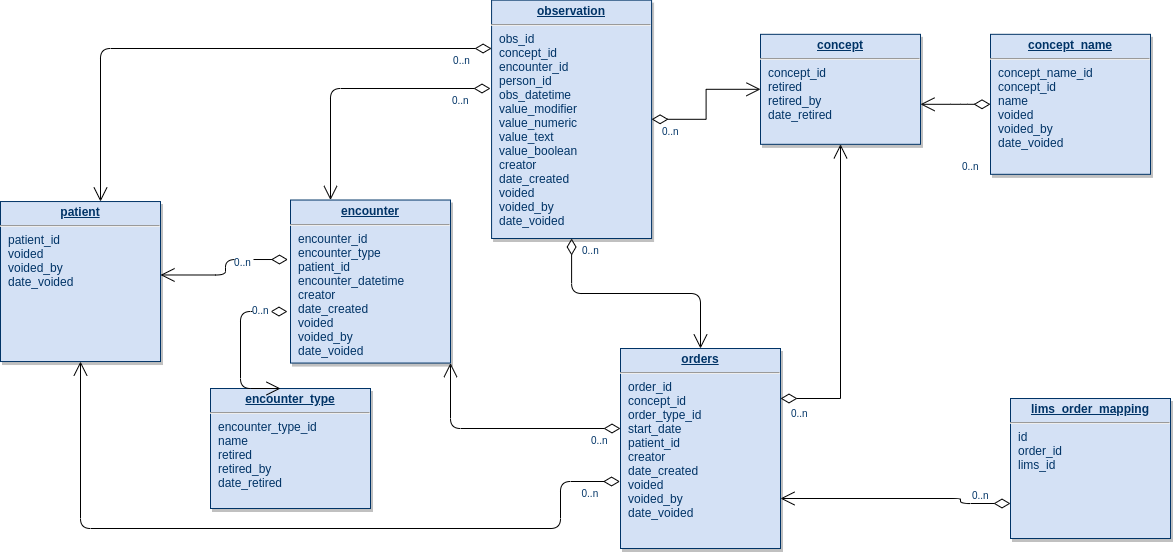

The diagram above was exported from draw.io. Its source (the exported page's mxGraphModel, read from the mxfile embedded in the PNG):
<mxGraphModel dx="1422" dy="816" grid="1" gridSize="10" guides="1" tooltips="1" connect="1" arrows="1" fold="1" page="1" pageScale="1" pageWidth="826" pageHeight="1169" background="#ffffff" math="0" shadow="0">
  <root>
    <mxCell id="0" />
    <mxCell id="1" parent="0" />
    <mxCell id="21" value="&lt;p style=&quot;margin: 0px ; margin-top: 4px ; text-align: center ; text-decoration: underline&quot;&gt;&lt;b&gt;encounter_type&lt;/b&gt;&lt;/p&gt;&lt;hr&gt;&lt;p style=&quot;margin: 0px ; margin-left: 8px&quot;&gt;encounter_type_id&lt;/p&gt;&lt;p style=&quot;margin: 0px ; margin-left: 8px&quot;&gt;name&lt;/p&gt;&lt;p style=&quot;margin: 0px ; margin-left: 8px&quot;&gt;retired&lt;/p&gt;&lt;p style=&quot;margin: 0px ; margin-left: 8px&quot;&gt;retired_by&lt;/p&gt;&lt;p style=&quot;margin: 0px ; margin-left: 8px&quot;&gt;date_retired&lt;/p&gt;" style="verticalAlign=top;align=left;overflow=fill;fontSize=12;fontFamily=Helvetica;html=1;strokeColor=#003366;shadow=1;fillColor=#D4E1F5;fontColor=#003366" parent="1" vertex="1">
      <mxGeometry x="310" y="490" width="160" height="120" as="geometry" />
    </mxCell>
    <mxCell id="22" value="&lt;p style=&quot;margin: 0px ; margin-top: 4px ; text-align: center ; text-decoration: underline&quot;&gt;&lt;b&gt;concept&lt;/b&gt;&lt;/p&gt;&lt;hr&gt;&lt;p style=&quot;margin: 0px ; margin-left: 8px&quot;&gt;concept_id&lt;/p&gt;&lt;p style=&quot;margin: 0px ; margin-left: 8px&quot;&gt;retired&lt;/p&gt;&lt;p style=&quot;margin: 0px ; margin-left: 8px&quot;&gt;retired_by&lt;/p&gt;&lt;p style=&quot;margin: 0px ; margin-left: 8px&quot;&gt;date_retired&lt;/p&gt;" style="verticalAlign=top;align=left;overflow=fill;fontSize=12;fontFamily=Helvetica;html=1;strokeColor=#003366;shadow=1;fillColor=#D4E1F5;fontColor=#003366" parent="1" vertex="1">
      <mxGeometry x="860" y="135.82" width="160" height="110" as="geometry" />
    </mxCell>
    <mxCell id="23" value="&lt;p style=&quot;margin: 0px ; margin-top: 4px ; text-align: center ; text-decoration: underline&quot;&gt;&lt;b&gt;observation&lt;/b&gt;&lt;/p&gt;&lt;hr&gt;&lt;p style=&quot;margin: 0px ; margin-left: 8px&quot;&gt;obs_id&lt;/p&gt;&lt;p style=&quot;margin: 0px ; margin-left: 8px&quot;&gt;concept_id&lt;/p&gt;&lt;p style=&quot;margin: 0px ; margin-left: 8px&quot;&gt;encounter_id&lt;/p&gt;&lt;p style=&quot;margin: 0px ; margin-left: 8px&quot;&gt;person_id&lt;/p&gt;&lt;p style=&quot;margin: 0px ; margin-left: 8px&quot;&gt;obs_datetime&lt;/p&gt;&lt;p style=&quot;margin: 0px ; margin-left: 8px&quot;&gt;value_modifier&lt;/p&gt;&lt;p style=&quot;margin: 0px ; margin-left: 8px&quot;&gt;value_numeric&lt;/p&gt;&lt;p style=&quot;margin: 0px ; margin-left: 8px&quot;&gt;value_text&lt;/p&gt;&lt;p style=&quot;margin: 0px ; margin-left: 8px&quot;&gt;value_boolean&lt;/p&gt;&lt;p style=&quot;margin: 0px ; margin-left: 8px&quot;&gt;creator&lt;/p&gt;&lt;p style=&quot;margin: 0px ; margin-left: 8px&quot;&gt;date_created&lt;/p&gt;&lt;p style=&quot;margin: 0px ; margin-left: 8px&quot;&gt;voided&lt;/p&gt;&lt;p style=&quot;margin: 0px ; margin-left: 8px&quot;&gt;voided_by&lt;/p&gt;&lt;p style=&quot;margin: 0px ; margin-left: 8px&quot;&gt;date_voided&lt;/p&gt;&lt;p style=&quot;margin: 0px ; margin-left: 8px&quot;&gt;&lt;br&gt;&lt;/p&gt;" style="verticalAlign=top;align=left;overflow=fill;fontSize=12;fontFamily=Helvetica;html=1;strokeColor=#003366;shadow=1;fillColor=#D4E1F5;fontColor=#003366" parent="1" vertex="1">
      <mxGeometry x="591.08" y="101.64" width="160" height="238.36" as="geometry" />
    </mxCell>
    <mxCell id="24" value="&lt;p style=&quot;margin: 0px ; margin-top: 4px ; text-align: center ; text-decoration: underline&quot;&gt;&lt;strong&gt;encounter&lt;/strong&gt;&lt;/p&gt;&lt;hr&gt;&lt;p style=&quot;margin: 0px ; margin-left: 8px&quot;&gt;encounter_id&lt;/p&gt;&lt;p style=&quot;margin: 0px ; margin-left: 8px&quot;&gt;encounter_type&lt;/p&gt;&lt;p style=&quot;margin: 0px ; margin-left: 8px&quot;&gt;patient_id&lt;/p&gt;&lt;p style=&quot;margin: 0px ; margin-left: 8px&quot;&gt;encounter_datetime&lt;/p&gt;&lt;p style=&quot;margin: 0px ; margin-left: 8px&quot;&gt;creator&lt;/p&gt;&lt;p style=&quot;margin: 0px ; margin-left: 8px&quot;&gt;date_created&lt;/p&gt;&lt;p style=&quot;margin: 0px ; margin-left: 8px&quot;&gt;voided&lt;/p&gt;&lt;p style=&quot;margin: 0px ; margin-left: 8px&quot;&gt;voided_by&lt;/p&gt;&lt;p style=&quot;margin: 0px ; margin-left: 8px&quot;&gt;date_voided&lt;/p&gt;" style="verticalAlign=top;align=left;overflow=fill;fontSize=12;fontFamily=Helvetica;html=1;strokeColor=#003366;shadow=1;fillColor=#D4E1F5;fontColor=#003366" parent="1" vertex="1">
      <mxGeometry x="390" y="301.52" width="160" height="163.04" as="geometry" />
    </mxCell>
    <mxCell id="25" value="&lt;p style=&quot;margin: 0px ; margin-top: 4px ; text-align: center ; text-decoration: underline&quot;&gt;&lt;b&gt;patient&lt;/b&gt;&lt;/p&gt;&lt;hr&gt;&lt;p style=&quot;margin: 0px ; margin-left: 8px&quot;&gt;patient_id&lt;/p&gt;&lt;p style=&quot;margin: 0px ; margin-left: 8px&quot;&gt;voided&lt;/p&gt;&lt;p style=&quot;margin: 0px ; margin-left: 8px&quot;&gt;voided_by&lt;/p&gt;&lt;p style=&quot;margin: 0px ; margin-left: 8px&quot;&gt;date_voided&lt;/p&gt;" style="verticalAlign=top;align=left;overflow=fill;fontSize=12;fontFamily=Helvetica;html=1;strokeColor=#003366;shadow=1;fillColor=#D4E1F5;fontColor=#003366" parent="1" vertex="1">
      <mxGeometry x="100.00000000000006" y="303.0400000000004" width="160" height="160" as="geometry" />
    </mxCell>
    <mxCell id="27" value="&lt;p style=&quot;margin: 0px ; margin-top: 4px ; text-align: center ; text-decoration: underline&quot;&gt;&lt;b&gt;concept_name&lt;/b&gt;&lt;/p&gt;&lt;hr&gt;&lt;p style=&quot;margin: 0px ; margin-left: 8px&quot;&gt;concept_name_id&lt;br&gt;concept_id&lt;/p&gt;&lt;p style=&quot;margin: 0px ; margin-left: 8px&quot;&gt;name&lt;/p&gt;&lt;p style=&quot;margin: 0px ; margin-left: 8px&quot;&gt;voided&lt;/p&gt;&lt;p style=&quot;margin: 0px ; margin-left: 8px&quot;&gt;voided_by&lt;/p&gt;&lt;p style=&quot;margin: 0px ; margin-left: 8px&quot;&gt;date_voided&lt;/p&gt;" style="verticalAlign=top;align=left;overflow=fill;fontSize=12;fontFamily=Helvetica;html=1;strokeColor=#003366;shadow=1;fillColor=#D4E1F5;fontColor=#003366" parent="1" vertex="1">
      <mxGeometry x="1090" y="135.82" width="160" height="140" as="geometry" />
    </mxCell>
    <mxCell id="29" value="&lt;p style=&quot;margin: 0px ; margin-top: 4px ; text-align: center ; text-decoration: underline&quot;&gt;&lt;b&gt;orders&lt;/b&gt;&lt;/p&gt;&lt;hr&gt;&lt;p style=&quot;margin: 0px ; margin-left: 8px&quot;&gt;order_id&lt;/p&gt;&lt;p style=&quot;margin: 0px ; margin-left: 8px&quot;&gt;concept_id&lt;/p&gt;&lt;p style=&quot;margin: 0px ; margin-left: 8px&quot;&gt;order_type_id&lt;/p&gt;&lt;p style=&quot;margin: 0px ; margin-left: 8px&quot;&gt;start_date&lt;/p&gt;&lt;p style=&quot;margin: 0px ; margin-left: 8px&quot;&gt;patient_id&lt;/p&gt;&lt;p style=&quot;margin: 0px ; margin-left: 8px&quot;&gt;creator&lt;/p&gt;&lt;p style=&quot;margin: 0px ; margin-left: 8px&quot;&gt;date_created&lt;/p&gt;&lt;p style=&quot;margin: 0px ; margin-left: 8px&quot;&gt;voided&lt;/p&gt;&lt;p style=&quot;margin: 0px ; margin-left: 8px&quot;&gt;voided_by&lt;/p&gt;&lt;p style=&quot;margin: 0px ; margin-left: 8px&quot;&gt;date_voided&lt;/p&gt;" style="verticalAlign=top;align=left;overflow=fill;fontSize=12;fontFamily=Helvetica;html=1;strokeColor=#003366;shadow=1;fillColor=#D4E1F5;fontColor=#003366" parent="1" vertex="1">
      <mxGeometry x="720.0000000000002" y="450.0000000000007" width="160" height="200" as="geometry" />
    </mxCell>
    <mxCell id="45" value="" style="endArrow=open;endSize=12;startArrow=diamondThin;startSize=14;startFill=0;edgeStyle=orthogonalEdgeStyle;rounded=0" parent="1" source="23" target="22" edge="1">
      <mxGeometry x="519.3599999999999" y="180" as="geometry">
        <mxPoint x="519.3599999999999" y="180" as="sourcePoint" />
        <mxPoint x="679.3599999999999" y="180" as="targetPoint" />
      </mxGeometry>
    </mxCell>
    <mxCell id="46" value="0..n" style="resizable=0;align=left;verticalAlign=top;labelBackgroundColor=#ffffff;fontSize=10;strokeColor=#003366;shadow=1;fillColor=#D4E1F5;fontColor=#003366" parent="45" connectable="0" vertex="1">
      <mxGeometry x="-1" relative="1" as="geometry">
        <mxPoint x="8.919999999999618" as="offset" />
      </mxGeometry>
    </mxCell>
    <mxCell id="48" value="" style="endArrow=open;endSize=12;startArrow=diamondThin;startSize=14;startFill=0;edgeStyle=orthogonalEdgeStyle;exitX=1;exitY=0.25;rounded=0" parent="1" source="29" target="22" edge="1">
      <mxGeometry x="769.3599999999999" y="450" as="geometry">
        <mxPoint x="769.3599999999999" y="450" as="sourcePoint" />
        <mxPoint x="929.3599999999999" y="450" as="targetPoint" />
      </mxGeometry>
    </mxCell>
    <mxCell id="49" value="0..n" style="resizable=0;align=left;verticalAlign=top;labelBackgroundColor=#ffffff;fontSize=10;strokeColor=#003366;shadow=1;fillColor=#D4E1F5;fontColor=#003366" parent="48" connectable="0" vertex="1">
      <mxGeometry x="-1" relative="1" as="geometry">
        <mxPoint x="8.919999999999803" y="3.039999999999177" as="offset" />
      </mxGeometry>
    </mxCell>
    <mxCell id="51" value="" style="endArrow=open;endSize=12;startArrow=diamondThin;startSize=14;startFill=0;edgeStyle=orthogonalEdgeStyle" parent="1" source="23" target="29" edge="1">
      <mxGeometry x="389.35999999999996" y="350" as="geometry">
        <mxPoint x="389.35999999999996" y="350" as="sourcePoint" />
        <mxPoint x="549.3599999999999" y="350" as="targetPoint" />
      </mxGeometry>
    </mxCell>
    <mxCell id="52" value="0..n" style="resizable=0;align=left;verticalAlign=top;labelBackgroundColor=#ffffff;fontSize=10;strokeColor=#003366;shadow=1;fillColor=#D4E1F5;fontColor=#003366" parent="51" connectable="0" vertex="1">
      <mxGeometry x="-1" relative="1" as="geometry">
        <mxPoint x="8.91999999999958" as="offset" />
      </mxGeometry>
    </mxCell>
    <mxCell id="84" value="" style="endArrow=open;endSize=12;startArrow=diamondThin;startSize=14;startFill=0;edgeStyle=orthogonalEdgeStyle" parent="1" source="27" target="22" edge="1">
      <mxGeometry x="1389.36" y="130" as="geometry">
        <mxPoint x="1389.36" y="130" as="sourcePoint" />
        <mxPoint x="1549.36" y="130" as="targetPoint" />
        <Array as="points">
          <mxPoint x="1060" y="206" />
          <mxPoint x="1060" y="206" />
        </Array>
      </mxGeometry>
    </mxCell>
    <mxCell id="85" value="0..n" style="resizable=0;align=left;verticalAlign=top;labelBackgroundColor=#ffffff;fontSize=10;strokeColor=#003366;shadow=1;fillColor=#D4E1F5;fontColor=#003366" parent="84" connectable="0" vertex="1">
      <mxGeometry x="-1" relative="1" as="geometry">
        <mxPoint x="-20" y="379.2" as="offset" />
      </mxGeometry>
    </mxCell>
    <mxCell id="87" value="" style="endArrow=open;endSize=12;startArrow=diamondThin;startSize=14;startFill=0;edgeStyle=orthogonalEdgeStyle" parent="1" target="24" edge="1">
      <mxGeometry x="519.3599999999999" y="200" as="geometry">
        <mxPoint x="590" y="190" as="sourcePoint" />
        <mxPoint x="679.3599999999999" y="200" as="targetPoint" />
        <Array as="points">
          <mxPoint x="430" y="190" />
          <mxPoint x="430" y="330" />
        </Array>
      </mxGeometry>
    </mxCell>
    <mxCell id="88" value="0..n" style="resizable=0;align=left;verticalAlign=top;labelBackgroundColor=#ffffff;fontSize=10;strokeColor=#003366;shadow=1;fillColor=#D4E1F5;fontColor=#003366" parent="87" connectable="0" vertex="1">
      <mxGeometry x="-1" relative="1" as="geometry">
        <mxPoint x="-40" as="offset" />
      </mxGeometry>
    </mxCell>
    <mxCell id="99" value="" style="endArrow=open;endSize=12;startArrow=diamondThin;startSize=14;startFill=0;edgeStyle=orthogonalEdgeStyle" parent="1" source="29" target="24" edge="1">
      <mxGeometry x="369.35999999999996" y="360" as="geometry">
        <mxPoint x="369.35999999999996" y="360" as="sourcePoint" />
        <mxPoint x="529.3599999999999" y="360" as="targetPoint" />
        <Array as="points">
          <mxPoint x="550" y="530" />
        </Array>
      </mxGeometry>
    </mxCell>
    <mxCell id="100" value="0..n" style="resizable=0;align=left;verticalAlign=top;labelBackgroundColor=#ffffff;fontSize=10;strokeColor=#003366;shadow=1;fillColor=#D4E1F5;fontColor=#003366" parent="99" connectable="0" vertex="1">
      <mxGeometry x="-1" relative="1" as="geometry">
        <mxPoint x="-31.08000000000042" as="offset" />
      </mxGeometry>
    </mxCell>
    <mxCell id="zUaoxP0OfAlTyMwYia9R-124" value="" style="endArrow=open;endSize=12;startArrow=diamondThin;startSize=14;startFill=0;edgeStyle=orthogonalEdgeStyle;exitX=-0.019;exitY=0.684;exitDx=0;exitDy=0;exitPerimeter=0;" edge="1" parent="1" source="24">
      <mxGeometry x="399.3599999999999" y="-10" as="geometry">
        <mxPoint x="380" y="410" as="sourcePoint" />
        <mxPoint x="380" y="490" as="targetPoint" />
        <Array as="points">
          <mxPoint x="340" y="413" />
          <mxPoint x="340" y="490" />
        </Array>
      </mxGeometry>
    </mxCell>
    <mxCell id="zUaoxP0OfAlTyMwYia9R-127" value="" style="endArrow=open;endSize=12;startArrow=diamondThin;startSize=14;startFill=0;edgeStyle=orthogonalEdgeStyle;exitX=-0.016;exitY=0.365;exitDx=0;exitDy=0;exitPerimeter=0;entryX=1;entryY=0.459;entryDx=0;entryDy=0;entryPerimeter=0;" edge="1" parent="1" source="24" target="25">
      <mxGeometry x="402.3999999999999" y="-45" as="geometry">
        <mxPoint x="470.00000000000006" y="376.51936" as="sourcePoint" />
        <mxPoint x="383.04" y="455" as="targetPoint" />
      </mxGeometry>
    </mxCell>
    <mxCell id="zUaoxP0OfAlTyMwYia9R-130" value="0..n" style="resizable=0;align=left;verticalAlign=top;labelBackgroundColor=#ffffff;fontSize=10;strokeColor=#003366;shadow=1;fillColor=#D4E1F5;fontColor=#003366" connectable="0" vertex="1" parent="1">
      <mxGeometry x="671.08" y="570" as="geometry">
        <mxPoint x="-339" y="-218" as="offset" />
      </mxGeometry>
    </mxCell>
    <mxCell id="zUaoxP0OfAlTyMwYia9R-131" value="0..n" style="resizable=0;align=left;verticalAlign=top;labelBackgroundColor=#ffffff;fontSize=10;strokeColor=#003366;shadow=1;fillColor=#D4E1F5;fontColor=#003366" connectable="0" vertex="1" parent="1">
      <mxGeometry x="350" y="400" as="geometry" />
    </mxCell>
    <mxCell id="zUaoxP0OfAlTyMwYia9R-132" value="" style="endArrow=open;endSize=12;startArrow=diamondThin;startSize=14;startFill=0;edgeStyle=orthogonalEdgeStyle;entryX=0.625;entryY=0;entryDx=0;entryDy=0;entryPerimeter=0;" edge="1" parent="1" source="23" target="25">
      <mxGeometry x="529.3599999999999" y="210" as="geometry">
        <mxPoint x="490" y="150" as="sourcePoint" />
        <mxPoint x="200" y="230" as="targetPoint" />
        <Array as="points">
          <mxPoint x="200" y="150" />
        </Array>
      </mxGeometry>
    </mxCell>
    <mxCell id="zUaoxP0OfAlTyMwYia9R-133" value="0..n" style="resizable=0;align=left;verticalAlign=top;labelBackgroundColor=#ffffff;fontSize=10;strokeColor=#003366;shadow=1;fillColor=#D4E1F5;fontColor=#003366" connectable="0" vertex="1" parent="zUaoxP0OfAlTyMwYia9R-132">
      <mxGeometry x="-1" relative="1" as="geometry">
        <mxPoint x="-40" as="offset" />
      </mxGeometry>
    </mxCell>
    <mxCell id="zUaoxP0OfAlTyMwYia9R-135" value="" style="endArrow=open;endSize=12;startArrow=diamondThin;startSize=14;startFill=0;edgeStyle=orthogonalEdgeStyle;entryX=0.5;entryY=1;entryDx=0;entryDy=0;exitX=-0.003;exitY=0.665;exitDx=0;exitDy=0;exitPerimeter=0;" edge="1" parent="1" source="29" target="25">
      <mxGeometry x="449.3599999999999" y="720" as="geometry">
        <mxPoint x="590" y="660" as="sourcePoint" />
        <mxPoint x="120" y="550" as="targetPoint" />
        <Array as="points">
          <mxPoint x="660" y="583" />
          <mxPoint x="660" y="630" />
          <mxPoint x="180" y="630" />
        </Array>
      </mxGeometry>
    </mxCell>
    <mxCell id="zUaoxP0OfAlTyMwYia9R-136" value="0..n" style="resizable=0;align=left;verticalAlign=top;labelBackgroundColor=#ffffff;fontSize=10;strokeColor=#003366;shadow=1;fillColor=#D4E1F5;fontColor=#003366" connectable="0" vertex="1" parent="zUaoxP0OfAlTyMwYia9R-135">
      <mxGeometry x="-1" relative="1" as="geometry">
        <mxPoint x="-40" as="offset" />
      </mxGeometry>
    </mxCell>
    <mxCell id="zUaoxP0OfAlTyMwYia9R-138" value="&lt;p style=&quot;margin: 0px ; margin-top: 4px ; text-align: center ; text-decoration: underline&quot;&gt;&lt;b&gt;lims_order_mapping&lt;/b&gt;&lt;/p&gt;&lt;hr&gt;&lt;p style=&quot;margin: 0px ; margin-left: 8px&quot;&gt;id&lt;/p&gt;&lt;p style=&quot;margin: 0px ; margin-left: 8px&quot;&gt;order_id&lt;/p&gt;&lt;p style=&quot;margin: 0px ; margin-left: 8px&quot;&gt;lims_id&lt;br&gt;&lt;br&gt;&lt;/p&gt;" style="verticalAlign=top;align=left;overflow=fill;fontSize=12;fontFamily=Helvetica;html=1;strokeColor=#003366;shadow=1;fillColor=#D4E1F5;fontColor=#003366" vertex="1" parent="1">
      <mxGeometry x="1110" y="500" width="160" height="140" as="geometry" />
    </mxCell>
    <mxCell id="zUaoxP0OfAlTyMwYia9R-139" value="" style="endArrow=open;endSize=12;startArrow=diamondThin;startSize=14;startFill=0;edgeStyle=orthogonalEdgeStyle;entryX=1;entryY=0.75;entryDx=0;entryDy=0;exitX=0;exitY=0.75;exitDx=0;exitDy=0;" edge="1" parent="1" source="zUaoxP0OfAlTyMwYia9R-138" target="29">
      <mxGeometry x="1399.36" y="464.2" as="geometry">
        <mxPoint x="1100" y="600" as="sourcePoint" />
        <mxPoint x="940" y="600" as="targetPoint" />
        <Array as="points">
          <mxPoint x="1060" y="605" />
          <mxPoint x="1060" y="600" />
        </Array>
      </mxGeometry>
    </mxCell>
    <mxCell id="zUaoxP0OfAlTyMwYia9R-140" value="0..n" style="resizable=0;align=left;verticalAlign=top;labelBackgroundColor=#ffffff;fontSize=10;strokeColor=#003366;shadow=1;fillColor=#D4E1F5;fontColor=#003366" connectable="0" vertex="1" parent="zUaoxP0OfAlTyMwYia9R-139">
      <mxGeometry x="-1" relative="1" as="geometry">
        <mxPoint x="-50" y="-349.18" as="offset" />
      </mxGeometry>
    </mxCell>
  </root>
</mxGraphModel>